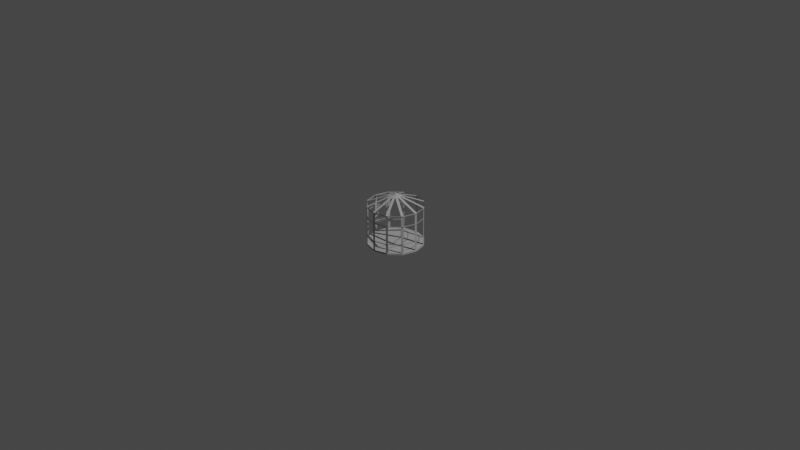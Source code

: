 # Source: Birdcage.blend  (saved by Blender 2.80.75; exported with 4.5.12 LTS)
import bpy
from mathutils import Matrix  # noqa: F401  (used for matrix-valued properties, if any)

bpy.ops.wm.read_factory_settings(use_empty=True)
scene = bpy.context.scene
scene.name = 'Scene'

# ---- collections
col_collection = bpy.data.collections.new('Collection'); scene.collection.children.link(col_collection)

# ---- materials (node trees are filled in below, after node groups)
mat_lambert1 = bpy.data.materials.new('lambert1')
mat_lambert1.use_transparent_shadow = False
mat_lambert1.diffuse_color = (0.5, 0.5, 0.5, 1.0)
mat_lambert1.roughness = 0.5528

# ---- material node trees
mat_lambert1.use_nodes = True; mat_lambert1.node_tree.nodes.clear()
_N = mat_lambert1.node_tree.nodes; _L = mat_lambert1.node_tree.links
n0 = _N.new('ShaderNodeOutputMaterial'); n0.name = 'Material Output'; n0.location = (300, 300)
n1 = _N.new('ShaderNodeBsdfPrincipled'); n1.name = 'Principled BSDF'; n1.location = (10, 300)
n1.distribution = 'GGX'
n1.subsurface_method = 'BURLEY'
n1.inputs[0].default_value = (0.5, 0.5, 0.5, 1.0)
n1.inputs[2].default_value = 0.5528
n1.inputs[3].default_value = 1.45
n1.inputs[27].default_value = (0.0, 0.0, 0.0, 1.0)
n1.inputs[28].default_value = 1.0
n2 = _N.new('ShaderNodeNormalMap'); n2.name = 'Normal Map'; n2.location = (-300, -300)
n2.label = 'Normal/Map'
n2.inputs[0].default_value = 0.35
_L.new(n1.outputs[0], n0.inputs[0])
_L.new(n2.outputs[0], n1.inputs[5])
n0.is_active_output = True

# ---- world
world_world = bpy.data.worlds.new('World'); scene.world = world_world
world_world.use_nodes = True; world_world.node_tree.nodes.clear()
_N = world_world.node_tree.nodes; _L = world_world.node_tree.links
n0 = _N.new('ShaderNodeOutputWorld'); n0.name = 'World Output'; n0.location = (300, 300)
n1 = _N.new('ShaderNodeBackground'); n1.name = 'Background'; n1.location = (10, 300)
n1.inputs[0].default_value = (0.05088, 0.05088, 0.05088, 1.0)
_L.new(n1.outputs[0], n0.inputs[0])
n0.is_active_output = True
world_world.color = (0.05088, 0.05088, 0.05088)
world_world.use_sun_shadow = False
world_world.sun_shadow_jitter_overblur = 0.0

# ---- cameras
cam_camera = bpy.data.cameras.new('Camera')
cam_camera.clip_end = 100.0
cam_camera.ortho_scale = 7.314

# ---- lights
light_light = bpy.data.lights.new('Light', 'POINT')
light_light.transmission_factor = 0.0
light_light.energy = 1000.0
light_light.shadow_soft_size = 0.1
light_light.shadow_maximum_resolution = 0.006
light_light.use_absolute_resolution = True

# ---- meshes
me_mesh = bpy.data.meshes.new('Mesh')
me_mesh.from_pydata([(0.01489, -0.3003, 0.02156), (0.01489, -0.3003, 0.4376), (-0.01038, -0.3003, 0.4376), (-0.01038, -0.3003, 0.02156), (0.01489, -0.02173, 0.5455), (-0.01038, -0.02173, 0.5455)], [], [(3, 0, 1, 2), (2, 1, 4, 5)])
me_mesh.polygons.foreach_set('use_smooth', [True] * 2)
_k = set([(1, 2)])
me_mesh.attributes.new('sharp_edge', 'BOOLEAN', 'EDGE').data.foreach_set('value', [ (min(e.vertices), max(e.vertices)) in _k for e in me_mesh.edges])
_uv = me_mesh.uv_layers.new(name='map1')
_uv.uv.foreach_set('vector', [0.125, 0.0, 0.375, 0.0, 0.375, 0.25, 0.125, 0.25, 0.0, 0.0, 1.0, 0.0, 1.0, 1.0, 0.0, 1.0])
me_mesh.materials.append(mat_lambert1)
me_mesh.use_remesh_preserve_volume = False
me_mesh.use_remesh_preserve_attributes = False
me_mesh.use_mirror_vertex_groups = False
me_mesh.update()
me_mesh.normals_split_custom_set([tuple(v) for v in zip(*[iter([0.0, -1.0, 0.0, 0.0, -1.0, 0.0, 0.0, -1.0, 0.0, 0.0, -1.0, 0.0, 0.0, -0.361, 0.9326, 0.0, -0.361, 0.9326, 0.0, -0.361, 0.9326, 0.0, -0.361, 0.9326])] * 3)])
me_mesh_001 = bpy.data.meshes.new('Mesh.001')
me_mesh_001.from_pydata([(-0.1339, -0.2672, 0.02156), (-0.1339, -0.2672, 0.4376), (-0.1557, -0.2546, 0.4376), (-0.1557, -0.2546, 0.02156), (0.005409, -0.02596, 0.5455), (-0.01647, -0.01333, 0.5455)], [], [(3, 0, 1, 2), (2, 1, 4, 5)])
me_mesh_001.polygons.foreach_set('use_smooth', [True] * 2)
_k = set([(1, 2)])
me_mesh_001.attributes.new('sharp_edge', 'BOOLEAN', 'EDGE').data.foreach_set('value', [ (min(e.vertices), max(e.vertices)) in _k for e in me_mesh_001.edges])
_uv = me_mesh_001.uv_layers.new(name='map1')
_uv.uv.foreach_set('vector', [0.125, 0.0, 0.375, 0.0, 0.375, 0.25, 0.125, 0.25, 0.0, 0.0, 1.0, 0.0, 1.0, 1.0, 0.0, 1.0])
me_mesh_001.materials.append(mat_lambert1)
me_mesh_001.use_remesh_preserve_volume = False
me_mesh_001.use_remesh_preserve_attributes = False
me_mesh_001.use_mirror_vertex_groups = False
me_mesh_001.update()
me_mesh_001.normals_split_custom_set([tuple(v) for v in zip(*[iter([-0.5, -0.866, -4.43e-08, -0.5, -0.866, -4.43e-08, -0.5, -0.866, -4.43e-08, -0.5, -0.866, -4.43e-08, -0.1805, -0.3126, 0.9326, -0.1805, -0.3126, 0.9326, -0.1805, -0.3126, 0.9326, -0.1805, -0.3126, 0.9326])] * 3)])
me_mesh_002 = bpy.data.meshes.new('Mesh.002')
me_mesh_002.from_pydata([(-0.2462, -0.1642, 0.02156), (-0.2462, -0.1642, 0.4376), (-0.2588, -0.1423, 0.4376), (-0.2588, -0.1423, 0.02156), (-0.004916, -0.02488, 0.5455), (-0.01755, -0.003002, 0.5455)], [], [(3, 0, 1, 2), (2, 1, 4, 5)])
me_mesh_002.polygons.foreach_set('use_smooth', [True] * 2)
_k = set([(1, 2)])
me_mesh_002.attributes.new('sharp_edge', 'BOOLEAN', 'EDGE').data.foreach_set('value', [ (min(e.vertices), max(e.vertices)) in _k for e in me_mesh_002.edges])
_uv = me_mesh_002.uv_layers.new(name='map1')
_uv.uv.foreach_set('vector', [0.125, 0.0, 0.375, 0.0, 0.375, 0.25, 0.125, 0.25, 0.0, 0.0, 1.0, 0.0, 1.0, 1.0, 0.0, 1.0])
me_mesh_002.materials.append(mat_lambert1)
me_mesh_002.use_remesh_preserve_volume = False
me_mesh_002.use_remesh_preserve_attributes = False
me_mesh_002.use_mirror_vertex_groups = False
me_mesh_002.update()
me_mesh_002.normals_split_custom_set([tuple(v) for v in zip(*[iter([-0.866, -0.5, -4.43e-08, -0.866, -0.5, -4.43e-08, -0.866, -0.5, -4.43e-08, -0.866, -0.5, -4.43e-08, -0.3126, -0.1805, 0.9326, -0.3126, -0.1805, 0.9326, -0.3126, -0.1805, 0.9326, -0.3126, -0.1805, 0.9326])] * 3)])
me_mesh_003 = bpy.data.meshes.new('Mesh.003')
me_mesh_003.from_pydata([(-0.2919, -0.01879, 0.02156), (-0.2919, -0.01879, 0.4376), (-0.2919, 0.006477, 0.4376), (-0.2919, 0.006477, 0.02156), (-0.01332, -0.01879, 0.5455), (-0.01332, 0.006477, 0.5455)], [], [(3, 0, 1, 2), (2, 1, 4, 5)])
me_mesh_003.polygons.foreach_set('use_smooth', [True] * 2)
_k = set([(1, 2)])
me_mesh_003.attributes.new('sharp_edge', 'BOOLEAN', 'EDGE').data.foreach_set('value', [ (min(e.vertices), max(e.vertices)) in _k for e in me_mesh_003.edges])
_uv = me_mesh_003.uv_layers.new(name='map1')
_uv.uv.foreach_set('vector', [0.125, 0.0, 0.375, 0.0, 0.375, 0.25, 0.125, 0.25, 0.0, 0.0, 1.0, 0.0, 1.0, 1.0, 0.0, 1.0])
me_mesh_003.materials.append(mat_lambert1)
me_mesh_003.use_remesh_preserve_volume = False
me_mesh_003.use_remesh_preserve_attributes = False
me_mesh_003.use_mirror_vertex_groups = False
me_mesh_003.update()
me_mesh_003.normals_split_custom_set([tuple(v) for v in zip(*[iter([-1.0, 0.0, 0.0, -1.0, 0.0, 0.0, -1.0, 0.0, 0.0, -1.0, 0.0, 0.0, -0.361, 0.0, 0.9326, -0.361, 0.0, 0.9326, -0.361, 0.0, 0.9326, -0.361, 0.0, 0.9326])] * 3)])
me_mesh_004 = bpy.data.meshes.new('Mesh.004')
me_mesh_004.from_pydata([(-0.2588, 0.13, 0.02156), (-0.2588, 0.13, 0.4376), (-0.2462, 0.1518, 0.4376), (-0.2462, 0.1518, 0.02156), (-0.01755, -0.009308, 0.5455), (-0.004916, 0.01257, 0.5455)], [], [(3, 0, 1, 2), (2, 1, 4, 5)])
me_mesh_004.polygons.foreach_set('use_smooth', [True] * 2)
_k = set([(1, 2)])
me_mesh_004.attributes.new('sharp_edge', 'BOOLEAN', 'EDGE').data.foreach_set('value', [ (min(e.vertices), max(e.vertices)) in _k for e in me_mesh_004.edges])
_uv = me_mesh_004.uv_layers.new(name='map1')
_uv.uv.foreach_set('vector', [0.125, 0.0, 0.375, 0.0, 0.375, 0.25, 0.125, 0.25, 0.0, 0.0, 1.0, 0.0, 1.0, 1.0, 0.0, 1.0])
me_mesh_004.materials.append(mat_lambert1)
me_mesh_004.use_remesh_preserve_volume = False
me_mesh_004.use_remesh_preserve_attributes = False
me_mesh_004.use_mirror_vertex_groups = False
me_mesh_004.update()
me_mesh_004.normals_split_custom_set([tuple(v) for v in zip(*[iter([-0.866, 0.5, 4.43e-08, -0.866, 0.5, 4.43e-08, -0.866, 0.5, 4.43e-08, -0.866, 0.5, 4.43e-08, -0.3126, 0.1805, 0.9326, -0.3126, 0.1805, 0.9326, -0.3126, 0.1805, 0.9326, -0.3126, 0.1805, 0.9326])] * 3)])
me_mesh_005 = bpy.data.meshes.new('Mesh.005')
me_mesh_005.from_pydata([(-0.1557, 0.2423, 0.02156), (-0.1557, 0.2423, 0.4376), (-0.1339, 0.2549, 0.4376), (-0.1339, 0.2549, 0.02156), (-0.01647, 0.001016, 0.5455), (0.005409, 0.01365, 0.5455)], [], [(3, 0, 1, 2), (2, 1, 4, 5)])
me_mesh_005.polygons.foreach_set('use_smooth', [True] * 2)
_k = set([(1, 2)])
me_mesh_005.attributes.new('sharp_edge', 'BOOLEAN', 'EDGE').data.foreach_set('value', [ (min(e.vertices), max(e.vertices)) in _k for e in me_mesh_005.edges])
_uv = me_mesh_005.uv_layers.new(name='map1')
_uv.uv.foreach_set('vector', [0.125, 0.0, 0.375, 0.0, 0.375, 0.25, 0.125, 0.25, 0.0, 0.0, 1.0, 0.0, 1.0, 1.0, 0.0, 1.0])
me_mesh_005.materials.append(mat_lambert1)
me_mesh_005.use_remesh_preserve_volume = False
me_mesh_005.use_remesh_preserve_attributes = False
me_mesh_005.use_mirror_vertex_groups = False
me_mesh_005.update()
me_mesh_005.normals_split_custom_set([tuple(v) for v in zip(*[iter([-0.5, 0.866, 1.329e-07, -0.5, 0.866, 1.329e-07, -0.5, 0.866, 1.329e-07, -0.5, 0.866, 1.329e-07, -0.1805, 0.3126, 0.9326, -0.1805, 0.3126, 0.9326, -0.1805, 0.3126, 0.9326, -0.1805, 0.3126, 0.9326])] * 3)])
me_mesh_006 = bpy.data.meshes.new('Mesh.006')
me_mesh_006.from_pydata([(-0.01038, 0.288, 0.02156), (-0.01038, 0.288, 0.4376), (0.01489, 0.288, 0.4376), (0.01489, 0.288, 0.02156), (-0.01038, 0.009419, 0.5455), (0.01489, 0.009419, 0.5455)], [], [(3, 0, 1, 2), (2, 1, 4, 5)])
me_mesh_006.polygons.foreach_set('use_smooth', [True] * 2)
_k = set([(1, 2)])
me_mesh_006.attributes.new('sharp_edge', 'BOOLEAN', 'EDGE').data.foreach_set('value', [ (min(e.vertices), max(e.vertices)) in _k for e in me_mesh_006.edges])
_uv = me_mesh_006.uv_layers.new(name='map1')
_uv.uv.foreach_set('vector', [0.125, 0.0, 0.375, 0.0, 0.375, 0.25, 0.125, 0.25, 0.0, 0.0, 1.0, 0.0, 1.0, 1.0, 0.0, 1.0])
me_mesh_006.materials.append(mat_lambert1)
me_mesh_006.use_remesh_preserve_volume = False
me_mesh_006.use_remesh_preserve_attributes = False
me_mesh_006.use_mirror_vertex_groups = False
me_mesh_006.update()
me_mesh_006.normals_split_custom_set([tuple(v) for v in zip(*[iter([0.0, 1.0, 4.43e-08, 0.0, 1.0, 4.43e-08, 0.0, 1.0, 4.43e-08, 0.0, 1.0, 4.43e-08, 0.0, 0.361, 0.9326, 0.0, 0.361, 0.9326, 0.0, 0.361, 0.9326, 0.0, 0.361, 0.9326])] * 3)])
me_mesh_007 = bpy.data.meshes.new('Mesh.007')
me_mesh_007.from_pydata([(0.1384, 0.2549, 0.02156), (0.1384, 0.2549, 0.4376), (0.1603, 0.2423, 0.4376), (0.1603, 0.2423, 0.02156), (-0.0008967, 0.01365, 0.5455), (0.02098, 0.001017, 0.5455)], [], [(3, 0, 1, 2), (2, 1, 4, 5)])
me_mesh_007.polygons.foreach_set('use_smooth', [True] * 2)
_k = set([(1, 2)])
me_mesh_007.attributes.new('sharp_edge', 'BOOLEAN', 'EDGE').data.foreach_set('value', [ (min(e.vertices), max(e.vertices)) in _k for e in me_mesh_007.edges])
_uv = me_mesh_007.uv_layers.new(name='map1')
_uv.uv.foreach_set('vector', [0.125, 0.0, 0.375, 0.0, 0.375, 0.25, 0.125, 0.25, 0.0, 0.0, 1.0, 0.0, 1.0, 1.0, 0.0, 1.0])
me_mesh_007.materials.append(mat_lambert1)
me_mesh_007.use_remesh_preserve_volume = False
me_mesh_007.use_remesh_preserve_attributes = False
me_mesh_007.use_mirror_vertex_groups = False
me_mesh_007.update()
me_mesh_007.normals_split_custom_set([tuple(v) for v in zip(*[iter([0.5, 0.866, 4.43e-08, 0.5, 0.866, 4.43e-08, 0.5, 0.866, 4.43e-08, 0.5, 0.866, 4.43e-08, 0.1805, 0.3126, 0.9326, 0.1805, 0.3126, 0.9326, 0.1805, 0.3126, 0.9326, 0.1805, 0.3126, 0.9326])] * 3)])
me_mesh_008 = bpy.data.meshes.new('Mesh.008')
me_mesh_008.from_pydata([(0.2507, 0.1518, 0.02156), (0.2507, 0.1518, 0.4376), (0.2633, 0.13, 0.4376), (0.2633, 0.13, 0.02156), (0.009428, 0.01257, 0.5455), (0.02206, -0.009308, 0.5455)], [], [(3, 0, 1, 2), (2, 1, 4, 5)])
me_mesh_008.polygons.foreach_set('use_smooth', [True] * 2)
_k = set([(1, 2)])
me_mesh_008.attributes.new('sharp_edge', 'BOOLEAN', 'EDGE').data.foreach_set('value', [ (min(e.vertices), max(e.vertices)) in _k for e in me_mesh_008.edges])
_uv = me_mesh_008.uv_layers.new(name='map1')
_uv.uv.foreach_set('vector', [0.125, 0.0, 0.375, 0.0, 0.375, 0.25, 0.125, 0.25, 0.0, 0.0, 1.0, 0.0, 1.0, 1.0, 0.0, 1.0])
me_mesh_008.materials.append(mat_lambert1)
me_mesh_008.use_remesh_preserve_volume = False
me_mesh_008.use_remesh_preserve_attributes = False
me_mesh_008.use_mirror_vertex_groups = False
me_mesh_008.update()
me_mesh_008.normals_split_custom_set([tuple(v) for v in zip(*[iter([0.866, 0.5, -3.322e-08, 0.866, 0.5, -3.322e-08, 0.866, 0.5, -3.322e-08, 0.866, 0.5, -3.322e-08, 0.3126, 0.1805, 0.9326, 0.3126, 0.1805, 0.9326, 0.3126, 0.1805, 0.9326, 0.3126, 0.1805, 0.9326])] * 3)])
me_mesh_009 = bpy.data.meshes.new('Mesh.009')
me_mesh_009.from_pydata([(0.2964, 0.006477, 0.02156), (0.2964, 0.006477, 0.4376), (0.2964, -0.01879, 0.4376), (0.2964, -0.01879, 0.02156), (0.01783, 0.006477, 0.5455), (0.01783, -0.01879, 0.5455)], [], [(3, 0, 1, 2), (2, 1, 4, 5)])
me_mesh_009.polygons.foreach_set('use_smooth', [True] * 2)
_k = set([(1, 2)])
me_mesh_009.attributes.new('sharp_edge', 'BOOLEAN', 'EDGE').data.foreach_set('value', [ (min(e.vertices), max(e.vertices)) in _k for e in me_mesh_009.edges])
_uv = me_mesh_009.uv_layers.new(name='map1')
_uv.uv.foreach_set('vector', [0.125, 0.0, 0.375, 0.0, 0.375, 0.25, 0.125, 0.25, 0.0, 0.0, 1.0, 0.0, 1.0, 1.0, 0.0, 1.0])
me_mesh_009.materials.append(mat_lambert1)
me_mesh_009.use_remesh_preserve_volume = False
me_mesh_009.use_remesh_preserve_attributes = False
me_mesh_009.use_mirror_vertex_groups = False
me_mesh_009.update()
me_mesh_009.normals_split_custom_set([tuple(v) for v in zip(*[iter([1.0, 0.0, 7.163e-08, 1.0, 0.0, 7.163e-08, 1.0, 0.0, 7.163e-08, 1.0, 0.0, 7.163e-08, 0.361, 0.0, 0.9326, 0.361, 0.0, 0.9326, 0.361, 0.0, 0.9326, 0.361, 0.0, 0.9326])] * 3)])
me_mesh_010 = bpy.data.meshes.new('Mesh.010')
me_mesh_010.from_pydata([(0.2633, -0.1423, 0.02156), (0.2633, -0.1423, 0.4376), (0.2507, -0.1642, 0.4376), (0.2507, -0.1642, 0.02156), (0.02206, -0.003002, 0.5455), (0.009428, -0.02488, 0.5455)], [], [(3, 0, 1, 2), (2, 1, 4, 5)])
me_mesh_010.polygons.foreach_set('use_smooth', [True] * 2)
_k = set([(1, 2)])
me_mesh_010.attributes.new('sharp_edge', 'BOOLEAN', 'EDGE').data.foreach_set('value', [ (min(e.vertices), max(e.vertices)) in _k for e in me_mesh_010.edges])
_uv = me_mesh_010.uv_layers.new(name='map1')
_uv.uv.foreach_set('vector', [0.125, 0.0, 0.375, 0.0, 0.375, 0.25, 0.125, 0.25, 0.0, 0.0, 1.0, 0.0, 1.0, 1.0, 0.0, 1.0])
me_mesh_010.materials.append(mat_lambert1)
me_mesh_010.use_remesh_preserve_volume = False
me_mesh_010.use_remesh_preserve_attributes = False
me_mesh_010.use_mirror_vertex_groups = False
me_mesh_010.update()
me_mesh_010.normals_split_custom_set([tuple(v) for v in zip(*[iter([0.866, -0.5, -3.322e-08, 0.866, -0.5, -3.322e-08, 0.866, -0.5, -3.322e-08, 0.866, -0.5, -3.322e-08, 0.3126, -0.1805, 0.9326, 0.3126, -0.1805, 0.9326, 0.3126, -0.1805, 0.9326, 0.3126, -0.1805, 0.9326])] * 3)])
me_mesh_011 = bpy.data.meshes.new('Mesh.011')
me_mesh_011.from_pydata([(0.1603, -0.2546, 0.02156), (0.1603, -0.2546, 0.4376), (0.1384, -0.2672, 0.4376), (0.1384, -0.2672, 0.02156), (0.02098, -0.01333, 0.5455), (-0.0008968, -0.02596, 0.5455)], [], [(3, 0, 1, 2), (2, 1, 4, 5)])
me_mesh_011.polygons.foreach_set('use_smooth', [True] * 2)
_k = set([(1, 2)])
me_mesh_011.attributes.new('sharp_edge', 'BOOLEAN', 'EDGE').data.foreach_set('value', [ (min(e.vertices), max(e.vertices)) in _k for e in me_mesh_011.edges])
_uv = me_mesh_011.uv_layers.new(name='map1')
_uv.uv.foreach_set('vector', [0.125, 0.0, 0.375, 0.0, 0.375, 0.25, 0.125, 0.25, 0.0, 0.0, 1.0, 0.0, 1.0, 1.0, 0.0, 1.0])
me_mesh_011.materials.append(mat_lambert1)
me_mesh_011.use_remesh_preserve_volume = False
me_mesh_011.use_remesh_preserve_attributes = False
me_mesh_011.use_mirror_vertex_groups = False
me_mesh_011.update()
me_mesh_011.normals_split_custom_set([tuple(v) for v in zip(*[iter([0.5, -0.866, -4.43e-08, 0.5, -0.866, -4.43e-08, 0.5, -0.866, -4.43e-08, 0.5, -0.866, -4.43e-08, 0.1805, -0.3126, 0.9326, 0.1805, -0.3126, 0.9326, 0.1805, -0.3126, 0.9326, 0.1805, -0.3126, 0.9326])] * 3)])
me_mesh_012 = bpy.data.meshes.new('Mesh.012')
me_mesh_012.from_pydata([(-0.1486, 0.2528, 0.00842), (-0.2583, 0.1431, 0.00842), (-0.2985, -0.006737, 0.00842), (-0.2583, -0.1566, 0.00842), (-0.1486, -0.2663, 0.00842), (0.001254, -0.3065, 0.00842), (0.1511, -0.2663, 0.00842), (0.2608, -0.1566, 0.00842), (0.301, -0.006737, 0.00842), (0.2608, 0.1431, 0.00842), (0.1511, 0.2528, 0.00842), (0.001254, 0.293, 0.00842), (-0.1486, 0.2528, 0.02714), (-0.2583, 0.1431, 0.02714), (-0.2985, -0.006737, 0.02714), (-0.2583, -0.1566, 0.02714), (-0.1486, -0.2663, 0.02714), (0.001254, -0.3065, 0.02714), (0.1511, -0.2663, 0.02714), (0.2608, -0.1566, 0.02714), (0.301, -0.006737, 0.02714), (0.2608, 0.1431, 0.02714), (0.1511, 0.2528, 0.02714), (0.001254, 0.293, 0.02714), (0.001254, -0.006737, 0.00842), (0.001254, -0.006737, 0.02714)], [], [(0, 1, 13, 12), (1, 2, 14, 13), (2, 3, 15, 14), (3, 4, 16, 15), (4, 5, 17, 16), (5, 6, 18, 17), (6, 7, 19, 18), (7, 8, 20, 19), (8, 9, 21, 20), (9, 10, 22, 21), (10, 11, 23, 22), (11, 0, 12, 23), (1, 0, 24), (2, 1, 24), (3, 2, 24), (4, 3, 24), (5, 4, 24), (6, 5, 24), (7, 6, 24), (8, 7, 24), (9, 8, 24), (10, 9, 24), (11, 10, 24), (0, 11, 24), (12, 13, 25), (13, 14, 25), (14, 15, 25), (15, 16, 25), (16, 17, 25), (17, 18, 25), (18, 19, 25), (19, 20, 25), (20, 21, 25), (21, 22, 25), (22, 23, 25), (23, 12, 25)])
me_mesh_012.polygons.foreach_set('use_smooth', [True] * 36)
_k = set([(0, 1), (0, 11), (0, 12), (1, 2), (1, 13), (2, 3), (2, 14), (3, 4), (3, 15), (4, 5), (4, 16), (5, 6), (5, 17), (6, 7), (6, 18), (7, 8), (7, 19), (8, 9), (8, 20), (9, 10), (9, 21), (10, 11), (10, 22), (11, 23), (12, 13), (12, 23), (13, 14), (14, 15), (15, 16), (16, 17), (17, 18), (18, 19), (19, 20), (20, 21), (21, 22), (22, 23)])
me_mesh_012.attributes.new('sharp_edge', 'BOOLEAN', 'EDGE').data.foreach_set('value', [ (min(e.vertices), max(e.vertices)) in _k for e in me_mesh_012.edges])
_uv = me_mesh_012.uv_layers.new(name='map1')
_uv.uv.foreach_set('vector', [0.375, 0.3125, 0.3958, 0.3125, 0.3958, 0.6884, 0.375, 0.6884, 0.3958, 0.3125, 0.4167, 0.3125, 0.4167, 0.6884, 0.3958, 0.6884, 0.4167, 0.3125, 0.4375, 0.3125, 0.4375, 0.6884, 0.4167, 0.6884, 0.4375, 0.3125, 0.4583, 0.3125, 0.4583, 0.6884, 0.4375, 0.6884, 0.4583, 0.3125, 0.4792, 0.3125, 0.4792, 0.6884, 0.4583, 0.6884, 0.4792, 0.3125, 0.5, 0.3125, 0.5, 0.6884, 0.4792, 0.6884, 0.5, 0.3125, 0.5208, 0.3125, 0.5208, 0.6884, 0.5, 0.6884, 0.5208, 0.3125, 0.5417, 0.3125, 0.5417, 0.6884, 0.5208, 0.6884, 0.5417, 0.3125, 0.5625, 0.3125, 0.5625, 0.6884, 0.5417, 0.6884, 0.5625, 0.3125, 0.5833, 0.3125, 0.5833, 0.6884, 0.5625, 0.6884, 0.5833, 0.3125, 0.6042, 0.3125, 0.6042, 0.6884, 0.5833, 0.6884, 0.6042, 0.3125, 0.625, 0.3125, 0.625, 0.6884, 0.6042, 0.6884, 0.5781, 0.02093, 0.6353, 0.07812, 0.5, 0.15, 0.5, 0.0, 0.5781, 0.02093, 0.5, 0.15, 0.4219, 0.02093, 0.5, 0.0, 0.5, 0.15, 0.3647, 0.07812, 0.4219, 0.02093, 0.5, 0.15, 0.3438, 0.1562, 0.3647, 0.07812, 0.5, 0.15, 0.3647, 0.2344, 0.3438, 0.1562, 0.5, 0.15, 0.4219, 0.2916, 0.3647, 0.2344, 0.5, 0.15, 0.5, 0.3125, 0.4219, 0.2916, 0.5, 0.15, 0.5781, 0.2916, 0.5, 0.3125, 0.5, 0.15, 0.6353, 0.2344, 0.5781, 0.2916, 0.5, 0.15, 0.6562, 0.1562, 0.6353, 0.2344, 0.5, 0.15, 0.6353, 0.07812, 0.6562, 0.1562, 0.5, 0.15, 0.6353, 0.9219, 0.5781, 0.9791, 0.5, 0.8375, 0.5781, 0.9791, 0.5, 1.0, 0.5, 0.8375, 0.5, 1.0, 0.4219, 0.9791, 0.5, 0.8375, 0.4219, 0.9791, 0.3647, 0.9219, 0.5, 0.8375, 0.3647, 0.9219, 0.3438, 0.8438, 0.5, 0.8375, 0.3438, 0.8438, 0.3647, 0.7656, 0.5, 0.8375, 0.3647, 0.7656, 0.4219, 0.7084, 0.5, 0.8375, 0.4219, 0.7084, 0.5, 0.6875, 0.5, 0.8375, 0.5, 0.6875, 0.5781, 0.7084, 0.5, 0.8375, 0.5781, 0.7084, 0.6353, 0.7656, 0.5, 0.8375, 0.6353, 0.7656, 0.6562, 0.8438, 0.5, 0.8375, 0.6562, 0.8438, 0.6353, 0.9219, 0.5, 0.8375])
me_mesh_012.materials.append(mat_lambert1)
me_mesh_012.use_remesh_preserve_volume = False
me_mesh_012.use_remesh_preserve_attributes = False
me_mesh_012.use_mirror_vertex_groups = False
me_mesh_012.update()
me_mesh_012.normals_split_custom_set([tuple(v) for v in zip(*[iter([-0.7071, 0.7071, 0.0, -0.7071, 0.7071, 0.0, -0.7071, 0.7071, 0.0, -0.7071, 0.7071, 0.0, -0.9659, 0.2588, 0.0, -0.9659, 0.2588, 0.0, -0.9659, 0.2588, 0.0, -0.9659, 0.2588, 0.0, -0.9659, -0.2588, 0.0, -0.9659, -0.2588, 0.0, -0.9659, -0.2588, 0.0, -0.9659, -0.2588, 0.0, -0.7071, -0.7071, 0.0, -0.7071, -0.7071, 0.0, -0.7071, -0.7071, 0.0, -0.7071, -0.7071, 0.0, -0.2588, -0.9659, 0.0, -0.2588, -0.9659, 0.0, -0.2588, -0.9659, 0.0, -0.2588, -0.9659, 0.0, 0.2588, -0.9659, 0.0, 0.2588, -0.9659, 0.0, 0.2588, -0.9659, 0.0, 0.2588, -0.9659, 0.0, 0.7071, -0.7071, 0.0, 0.7071, -0.7071, 0.0, 0.7071, -0.7071, 0.0, 0.7071, -0.7071, 0.0, 0.9659, -0.2588, 0.0, 0.9659, -0.2588, 0.0, 0.9659, -0.2588, 0.0, 0.9659, -0.2588, 0.0, 0.9659, 0.2588, 0.0, 0.9659, 0.2588, 0.0, 0.9659, 0.2588, 0.0, 0.9659, 0.2588, 0.0, 0.7071, 0.7071, 0.0, 0.7071, 0.7071, 0.0, 0.7071, 0.7071, 0.0, 0.7071, 0.7071, 0.0, 0.2588, 0.9659, 0.0, 0.2588, 0.9659, 0.0, 0.2588, 0.9659, 0.0, 0.2588, 0.9659, 0.0, -0.2588, 0.9659, 0.0, -0.2588, 0.9659, 0.0, -0.2588, 0.9659, 0.0, -0.2588, 0.9659, 0.0, -1.633e-07, -5.177e-11, -1.0, -1.659e-07, 5.176e-11, -1.0, -1.624e-07, -3.693e-15, -1.0, -1.605e-07, 0.0, -1.0, -1.633e-07, -5.177e-11, -1.0, -1.624e-07, -3.693e-15, -1.0, -1.631e-07, 5.176e-11, -1.0, -1.605e-07, 0.0, -1.0, -1.624e-07, -3.693e-15, -1.0, -1.659e-07, -5.178e-11, -1.0, -1.631e-07, 5.176e-11, -1.0, -1.624e-07, -3.693e-15, -1.0, -1.659e-07, -4.943e-15, -1.0, -1.659e-07, -5.178e-11, -1.0, -1.624e-07, -3.693e-15, -1.0, -1.607e-07, 5.176e-11, -1.0, -1.659e-07, -4.943e-15, -1.0, -1.624e-07, -3.693e-15, -1.0, -1.581e-07, -5.177e-11, -1.0, -1.607e-07, 5.176e-11, -1.0, -1.624e-07, -3.693e-15, -1.0, -1.608e-07, 9.881e-15, -1.0, -1.581e-07, -5.177e-11, -1.0, -1.624e-07, -3.693e-15, -1.0, -1.582e-07, 5.176e-11, -1.0, -1.608e-07, 9.881e-15, -1.0, -1.624e-07, -3.693e-15, -1.0, -1.607e-07, -5.178e-11, -1.0, -1.582e-07, 5.176e-11, -1.0, -1.624e-07, -3.693e-15, -1.0, -1.659e-07, -4.943e-15, -1.0, -1.607e-07, -5.178e-11, -1.0, -1.624e-07, -3.693e-15, -1.0, -1.659e-07, 5.176e-11, -1.0, -1.659e-07, -4.943e-15, -1.0, -1.624e-07, -3.693e-15, -1.0, 1.659e-07, 1.502e-09, 1.0, 1.58e-07, -1.502e-09, 1.0, 1.659e-07, 6.637e-15, 1.0, 1.58e-07, -1.502e-09, 1.0, 1.683e-07, 9.839e-15, 1.0, 1.659e-07, 6.637e-15, 1.0, 1.683e-07, 9.839e-15, 1.0, 1.555e-07, 1.502e-09, 1.0, 1.659e-07, 6.637e-15, 1.0, 1.555e-07, 1.502e-09, 1.0, 1.762e-07, -1.502e-09, 1.0, 1.659e-07, 6.637e-15, 1.0, 1.762e-07, -1.502e-09, 1.0, 1.866e-07, 4.943e-15, 1.0, 1.659e-07, 6.637e-15, 1.0, 1.866e-07, 4.943e-15, 1.0, 1.555e-07, 1.502e-09, 1.0, 1.659e-07, 6.637e-15, 1.0, 1.555e-07, 1.502e-09, 1.0, 1.634e-07, -1.502e-09, 1.0, 1.659e-07, 6.637e-15, 1.0, 1.634e-07, -1.502e-09, 1.0, 1.737e-07, -3.393e-16, 1.0, 1.659e-07, 6.637e-15, 1.0, 1.737e-07, -3.393e-16, 1.0, 1.555e-07, 1.502e-09, 1.0, 1.659e-07, 6.637e-15, 1.0, 1.555e-07, 1.502e-09, 1.0, 1.555e-07, -1.502e-09, 1.0, 1.659e-07, 6.637e-15, 1.0, 1.555e-07, -1.502e-09, 1.0, 1.762e-07, 4.943e-15, 1.0, 1.659e-07, 6.637e-15, 1.0, 1.762e-07, 4.943e-15, 1.0, 1.659e-07, 1.502e-09, 1.0, 1.659e-07, 6.637e-15, 1.0])] * 3)])
me_mesh_013 = bpy.data.meshes.new('Mesh.013')
me_mesh_013.from_pydata([(-0.01488, 0.0116, 0.5444), (0.002694, 0.0116, 0.5268), (0.02027, 0.0116, 0.5444), (0.002694, 0.0116, 0.5619), (-0.02216, -0.005975, 0.5444), (0.002694, -0.005975, 0.5195), (0.02755, -0.005975, 0.5444), (0.002694, -0.005975, 0.5692), (-0.01488, -0.02355, 0.5444), (0.002694, -0.02355, 0.5268), (0.02027, -0.02355, 0.5444), (0.002694, -0.02355, 0.5619), (0.002694, 0.01888, 0.5444), (0.002694, -0.03083, 0.5444)], [], [(0, 1, 5, 4), (1, 2, 6, 5), (2, 3, 7, 6), (3, 0, 4, 7), (4, 5, 9, 8), (5, 6, 10, 9), (6, 7, 11, 10), (7, 4, 8, 11), (1, 0, 12), (2, 1, 12), (3, 2, 12), (0, 3, 12), (8, 9, 13), (9, 10, 13), (10, 11, 13), (11, 8, 13)])
me_mesh_013.polygons.foreach_set('use_smooth', [True] * 16)
_k = set([(0, 1), (0, 3), (0, 4), (0, 12), (1, 2), (1, 5), (1, 12), (2, 3), (2, 6), (2, 12), (3, 7), (3, 12), (4, 5), (4, 7), (4, 8), (5, 6), (5, 9), (6, 7), (6, 10), (7, 11), (8, 9), (8, 11), (8, 13), (9, 10), (9, 13), (10, 11), (10, 13), (11, 13)])
me_mesh_013.attributes.new('sharp_edge', 'BOOLEAN', 'EDGE').data.foreach_set('value', [ (min(e.vertices), max(e.vertices)) in _k for e in me_mesh_013.edges])
_uv = me_mesh_013.uv_layers.new(name='map1')
_uv.uv.foreach_set('vector', [0.0, 0.25, 0.25, 0.25, 0.25, 0.5, 0.0, 0.5, 0.25, 0.25, 0.5, 0.25, 0.5, 0.5, 0.25, 0.5, 0.5, 0.25, 0.75, 0.25, 0.75, 0.5, 0.5, 0.5, 0.75, 0.25, 1.0, 0.25, 1.0, 0.5, 0.75, 0.5, 0.0, 0.5, 0.25, 0.5, 0.25, 0.75, 0.0, 0.75, 0.25, 0.5, 0.5, 0.5, 0.5, 0.75, 0.25, 0.75, 0.5, 0.5, 0.75, 0.5, 0.75, 0.75, 0.5, 0.75, 0.75, 0.5, 1.0, 0.5, 1.0, 0.75, 0.75, 0.75, 0.25, 0.25, 0.0, 0.25, 0.125, 0.0, 0.5, 0.25, 0.25, 0.25, 0.375, 0.0, 0.75, 0.25, 0.5, 0.25, 0.625, 0.0, 1.0, 0.25, 0.75, 0.25, 0.875, 0.0, 0.0, 0.75, 0.25, 0.75, 0.125, 1.0, 0.25, 0.75, 0.5, 0.75, 0.375, 1.0, 0.5, 0.75, 0.75, 0.75, 0.625, 1.0, 0.75, 0.75, 1.0, 0.75, 0.875, 1.0])
me_mesh_013.materials.append(mat_lambert1)
me_mesh_013.use_remesh_preserve_volume = False
me_mesh_013.use_remesh_preserve_attributes = False
me_mesh_013.use_mirror_vertex_groups = False
me_mesh_013.update()
me_mesh_013.normals_split_custom_set([tuple(v) for v in zip(*[iter([-0.6786, 0.2811, -0.6786, -0.6786, 0.2811, -0.6786, -0.6786, 0.2811, -0.6786, -0.6786, 0.2811, -0.6786, 0.6786, 0.2811, -0.6786, 0.6786, 0.2811, -0.6786, 0.6786, 0.2811, -0.6786, 0.6786, 0.2811, -0.6786, 0.6786, 0.2811, 0.6786, 0.6786, 0.2811, 0.6786, 0.6786, 0.2811, 0.6786, 0.6786, 0.2811, 0.6786, -0.6786, 0.2811, 0.6786, -0.6786, 0.2811, 0.6786, -0.6786, 0.2811, 0.6786, -0.6786, 0.2811, 0.6786, -0.6786, -0.2811, -0.6786, -0.6786, -0.2811, -0.6786, -0.6786, -0.2811, -0.6786, -0.6786, -0.2811, -0.6786, 0.6786, -0.2811, -0.6786, 0.6786, -0.2811, -0.6786, 0.6786, -0.2811, -0.6786, 0.6786, -0.2811, -0.6786, 0.6786, -0.2811, 0.6786, 0.6786, -0.2811, 0.6786, 0.6786, -0.2811, 0.6786, 0.6786, -0.2811, 0.6786, -0.6786, -0.2811, 0.6786, -0.6786, -0.2811, 0.6786, -0.6786, -0.2811, 0.6786, -0.6786, -0.2811, 0.6786, -0.3574, 0.8629, -0.3574, -0.3574, 0.8629, -0.3574, -0.3574, 0.8629, -0.3574, 0.3574, 0.8629, -0.3574, 0.3574, 0.8629, -0.3574, 0.3574, 0.8629, -0.3574, 0.3574, 0.8629, 0.3574, 0.3574, 0.8629, 0.3574, 0.3574, 0.8629, 0.3574, -0.3574, 0.8629, 0.3574, -0.3574, 0.8629, 0.3574, -0.3574, 0.8629, 0.3574, -0.3574, -0.8629, -0.3574, -0.3574, -0.8629, -0.3574, -0.3574, -0.8629, -0.3574, 0.3574, -0.8629, -0.3574, 0.3574, -0.8629, -0.3574, 0.3574, -0.8629, -0.3574, 0.3574, -0.8629, 0.3574, 0.3574, -0.8629, 0.3574, 0.3574, -0.8629, 0.3574, -0.3574, -0.8629, 0.3574, -0.3574, -0.8629, 0.3574, -0.3574, -0.8629, 0.3574])] * 3)])
me_mesh_014 = bpy.data.meshes.new('Mesh.014')
me_mesh_014.from_pydata([(0.001477, 0.002624, 0.07655), (0.1294, -0.03518, 0.07655), (0.1294, -0.03518, 0.08428), (0.001477, 0.002624, 0.08428)], [], [(3, 0, 1, 2)])
me_mesh_014.polygons.foreach_set('use_smooth', [True] * 1)
_uv = me_mesh_014.uv_layers.new(name='map1')
_uv.uv.foreach_set('vector', [0.125, 0.0, 0.375, 0.0, 0.375, 0.25, 0.125, 0.25])
me_mesh_014.materials.append(mat_lambert1)
me_mesh_014.use_remesh_preserve_volume = False
me_mesh_014.use_remesh_preserve_attributes = False
me_mesh_014.use_mirror_vertex_groups = False
me_mesh_014.update()
me_mesh_014.normals_split_custom_set([tuple(v) for v in zip(*[iter([-0.2834, -0.959, -2.826e-07, -0.2834, -0.959, -2.826e-07, -0.2834, -0.959, -2.826e-07, -0.2834, -0.959, -2.826e-07])] * 3)])
me_mesh_015 = bpy.data.meshes.new('Mesh.015')
me_mesh_015.from_pydata([(0.001524, 0.000289, -0.07987), (0.1258, -0.03424, -0.07987), (0.1258, -0.03424, -0.07214), (0.001524, 0.000289, -0.07214)], [], [(3, 0, 1, 2)])
me_mesh_015.polygons.foreach_set('use_smooth', [True] * 1)
_uv = me_mesh_015.uv_layers.new(name='map1')
_uv.uv.foreach_set('vector', [0.125, 0.0, 0.375, 0.0, 0.375, 0.25, 0.125, 0.25])
me_mesh_015.materials.append(mat_lambert1)
me_mesh_015.use_remesh_preserve_volume = False
me_mesh_015.use_remesh_preserve_attributes = False
me_mesh_015.use_mirror_vertex_groups = False
me_mesh_015.update()
me_mesh_015.normals_split_custom_set([tuple(v) for v in zip(*[iter([-0.2677, -0.9635, 0.0, -0.2677, -0.9635, 0.0, -0.2677, -0.9635, 0.0, -0.2677, -0.9635, 0.0])] * 3)])
me_mesh_016 = bpy.data.meshes.new('Mesh.016')
me_mesh_016.from_pydata([(0.1155, -0.03252, -0.1011), (0.1155, -0.03252, 0.1021), (0.1079, -0.03028, 0.1021), (0.1079, -0.03028, -0.1011)], [], [(3, 0, 1, 2)])
me_mesh_016.polygons.foreach_set('use_smooth', [True] * 1)
_uv = me_mesh_016.uv_layers.new(name='map1')
_uv.uv.foreach_set('vector', [0.125, 0.0, 0.375, 0.0, 0.375, 0.25, 0.125, 0.25])
me_mesh_016.materials.append(mat_lambert1)
me_mesh_016.use_remesh_preserve_volume = False
me_mesh_016.use_remesh_preserve_attributes = False
me_mesh_016.use_mirror_vertex_groups = False
me_mesh_016.update()
me_mesh_016.normals_split_custom_set([tuple(v) for v in zip(*[iter([-0.2834, -0.959, 2.176e-07, -0.2834, -0.959, 2.176e-07, -0.2834, -0.959, 2.176e-07, -0.2834, -0.959, 2.176e-07])] * 3)])
me_mesh_017 = bpy.data.meshes.new('Mesh.017')
me_mesh_017.from_pydata([(0.01988, -0.004393, -0.09838), (0.01988, -0.004393, 0.09983), (0.0123, -0.002154, 0.09983), (0.0123, -0.002154, -0.09838)], [], [(3, 0, 1, 2)])
me_mesh_017.polygons.foreach_set('use_smooth', [True] * 1)
_uv = me_mesh_017.uv_layers.new(name='map1')
_uv.uv.foreach_set('vector', [0.125, 0.0, 0.375, 0.0, 0.375, 0.25, 0.125, 0.25])
me_mesh_017.materials.append(mat_lambert1)
me_mesh_017.use_remesh_preserve_volume = False
me_mesh_017.use_remesh_preserve_attributes = False
me_mesh_017.use_mirror_vertex_groups = False
me_mesh_017.update()
me_mesh_017.normals_split_custom_set([tuple(v) for v in zip(*[iter([-0.2834, -0.959, 2.288e-07, -0.2834, -0.959, 2.288e-07, -0.2834, -0.959, 2.288e-07, -0.2834, -0.959, 2.288e-07])] * 3)])
me_mesh_018 = bpy.data.meshes.new('Mesh.018')
me_mesh_018.from_pydata([(0.1208, -0.034, -0.001683), (0.1114, -0.03152, 0.008105), (0.1018, -0.02967, -0.001645), (0.1112, -0.03215, -0.01143)], [], [(3, 0, 1, 2)])
me_mesh_018.polygons.foreach_set('use_smooth', [True] * 1)
_uv = me_mesh_018.uv_layers.new(name='map1')
_uv.uv.foreach_set('vector', [0.125, 0.0, 0.375, 0.0, 0.375, 0.25, 0.125, 0.25])
me_mesh_018.materials.append(mat_lambert1)
me_mesh_018.use_remesh_preserve_volume = False
me_mesh_018.use_remesh_preserve_attributes = False
me_mesh_018.use_mirror_vertex_groups = False
me_mesh_018.update()
me_mesh_018.normals_split_custom_set([tuple(v) for v in zip(*[iter([-0.2214, -0.9746, 0.0336, -0.2214, -0.9746, 0.0336, -0.2214, -0.9746, 0.0336, -0.2214, -0.9746, 0.0336])] * 3)])
me_mesh_019 = bpy.data.meshes.new('Mesh.019')
me_mesh_019.from_pydata([(-0.1486, 0.2528, 0.1195), (-0.2583, 0.1431, 0.1195), (-0.2985, -0.006737, 0.1195), (-0.2583, -0.1566, 0.1195), (-0.1486, -0.2663, 0.1195), (0.001254, -0.3065, 0.1195), (0.1511, -0.2663, 0.1195), (0.2608, -0.1566, 0.1195), (0.301, -0.006737, 0.1195), (0.2608, 0.1431, 0.1195), (0.1511, 0.2528, 0.1195), (0.001254, 0.293, 0.1195), (-0.1486, 0.2528, 0.1288), (-0.2583, 0.1431, 0.1288), (-0.2985, -0.006737, 0.1288), (-0.2583, -0.1566, 0.1288), (-0.1486, -0.2663, 0.1288), (0.001254, -0.3065, 0.1288), (0.1511, -0.2663, 0.1288), (0.2608, -0.1566, 0.1288), (0.301, -0.006737, 0.1288), (0.2608, 0.1431, 0.1288), (0.1511, 0.2528, 0.1288), (0.001254, 0.293, 0.1288)], [], [(0, 1, 13, 12), (1, 2, 14, 13), (2, 3, 15, 14), (3, 4, 16, 15), (4, 5, 17, 16), (5, 6, 18, 17), (6, 7, 19, 18), (7, 8, 20, 19), (8, 9, 21, 20), (9, 10, 22, 21), (10, 11, 23, 22), (11, 0, 12, 23)])
me_mesh_019.polygons.foreach_set('use_smooth', [True] * 12)
_k = set([(0, 12), (1, 13), (2, 14), (3, 15), (4, 16), (5, 17), (6, 18), (7, 19), (8, 20), (9, 21), (10, 22), (11, 23)])
me_mesh_019.attributes.new('sharp_edge', 'BOOLEAN', 'EDGE').data.foreach_set('value', [ (min(e.vertices), max(e.vertices)) in _k for e in me_mesh_019.edges])
_uv = me_mesh_019.uv_layers.new(name='map1')
_uv.uv.foreach_set('vector', [0.375, 0.3125, 0.3958, 0.3125, 0.3958, 0.6884, 0.375, 0.6884, 0.3958, 0.3125, 0.4167, 0.3125, 0.4167, 0.6884, 0.3958, 0.6884, 0.4167, 0.3125, 0.4375, 0.3125, 0.4375, 0.6884, 0.4167, 0.6884, 0.4375, 0.3125, 0.4583, 0.3125, 0.4583, 0.6884, 0.4375, 0.6884, 0.4583, 0.3125, 0.4792, 0.3125, 0.4792, 0.6884, 0.4583, 0.6884, 0.4792, 0.3125, 0.5, 0.3125, 0.5, 0.6884, 0.4792, 0.6884, 0.5, 0.3125, 0.5208, 0.3125, 0.5208, 0.6884, 0.5, 0.6884, 0.5208, 0.3125, 0.5417, 0.3125, 0.5417, 0.6884, 0.5208, 0.6884, 0.5417, 0.3125, 0.5625, 0.3125, 0.5625, 0.6884, 0.5417, 0.6884, 0.5625, 0.3125, 0.5833, 0.3125, 0.5833, 0.6884, 0.5625, 0.6884, 0.5833, 0.3125, 0.6042, 0.3125, 0.6042, 0.6884, 0.5833, 0.6884, 0.6042, 0.3125, 0.625, 0.3125, 0.625, 0.6884, 0.6042, 0.6884])
me_mesh_019.materials.append(mat_lambert1)
me_mesh_019.use_remesh_preserve_volume = False
me_mesh_019.use_remesh_preserve_attributes = False
me_mesh_019.use_mirror_vertex_groups = False
me_mesh_019.update()
me_mesh_019.normals_split_custom_set([tuple(v) for v in zip(*[iter([-0.7071, 0.7071, 0.0, -0.7071, 0.7071, 0.0, -0.7071, 0.7071, 0.0, -0.7071, 0.7071, 0.0, -0.9659, 0.2588, 0.0, -0.9659, 0.2588, 0.0, -0.9659, 0.2588, 0.0, -0.9659, 0.2588, 0.0, -0.9659, -0.2588, 0.0, -0.9659, -0.2588, 0.0, -0.9659, -0.2588, 0.0, -0.9659, -0.2588, 0.0, -0.7071, -0.7071, 0.0, -0.7071, -0.7071, 0.0, -0.7071, -0.7071, 0.0, -0.7071, -0.7071, 0.0, -0.2588, -0.9659, 0.0, -0.2588, -0.9659, 0.0, -0.2588, -0.9659, 0.0, -0.2588, -0.9659, 0.0, 0.2588, -0.9659, 0.0, 0.2588, -0.9659, 0.0, 0.2588, -0.9659, 0.0, 0.2588, -0.9659, 0.0, 0.7071, -0.7071, 0.0, 0.7071, -0.7071, 0.0, 0.7071, -0.7071, 0.0, 0.7071, -0.7071, 0.0, 0.9659, -0.2588, 0.0, 0.9659, -0.2588, 0.0, 0.9659, -0.2588, 0.0, 0.9659, -0.2588, 0.0, 0.9659, 0.2588, 0.0, 0.9659, 0.2588, 0.0, 0.9659, 0.2588, 0.0, 0.9659, 0.2588, 0.0, 0.7071, 0.7071, 0.0, 0.7071, 0.7071, 0.0, 0.7071, 0.7071, 0.0, 0.7071, 0.7071, 0.0, 0.2588, 0.9659, 0.0, 0.2588, 0.9659, 0.0, 0.2588, 0.9659, 0.0, 0.2588, 0.9659, 0.0, -0.2588, 0.9659, 0.0, -0.2588, 0.9659, 0.0, -0.2588, 0.9659, 0.0, -0.2588, 0.9659, 0.0])] * 3)])
me_mesh_020 = bpy.data.meshes.new('Mesh.020')
me_mesh_020.from_pydata([(-0.1486, 0.2528, 0.3169), (-0.2583, 0.1431, 0.3169), (-0.2985, -0.006737, 0.3169), (-0.2583, -0.1566, 0.3169), (-0.1486, -0.2663, 0.3169), (0.001254, -0.3065, 0.3169), (0.1511, -0.2663, 0.3169), (0.2608, -0.1566, 0.3169), (0.301, -0.006737, 0.3169), (0.2608, 0.1431, 0.3169), (0.1511, 0.2528, 0.3169), (0.001254, 0.293, 0.3169), (-0.1486, 0.2528, 0.3262), (-0.2583, 0.1431, 0.3262), (-0.2985, -0.006737, 0.3262), (-0.2583, -0.1566, 0.3262), (-0.1486, -0.2663, 0.3262), (0.001254, -0.3065, 0.3262), (0.1511, -0.2663, 0.3262), (0.2608, -0.1566, 0.3262), (0.301, -0.006737, 0.3262), (0.2608, 0.1431, 0.3262), (0.1511, 0.2528, 0.3262), (0.001254, 0.293, 0.3262)], [], [(0, 1, 13, 12), (1, 2, 14, 13), (2, 3, 15, 14), (3, 4, 16, 15), (4, 5, 17, 16), (5, 6, 18, 17), (6, 7, 19, 18), (7, 8, 20, 19), (8, 9, 21, 20), (9, 10, 22, 21), (10, 11, 23, 22), (11, 0, 12, 23)])
me_mesh_020.polygons.foreach_set('use_smooth', [True] * 12)
_k = set([(0, 12), (1, 13), (2, 14), (3, 15), (4, 16), (5, 17), (6, 18), (7, 19), (8, 20), (9, 21), (10, 22), (11, 23)])
me_mesh_020.attributes.new('sharp_edge', 'BOOLEAN', 'EDGE').data.foreach_set('value', [ (min(e.vertices), max(e.vertices)) in _k for e in me_mesh_020.edges])
_uv = me_mesh_020.uv_layers.new(name='map1')
_uv.uv.foreach_set('vector', [0.375, 0.3125, 0.3958, 0.3125, 0.3958, 0.6884, 0.375, 0.6884, 0.3958, 0.3125, 0.4167, 0.3125, 0.4167, 0.6884, 0.3958, 0.6884, 0.4167, 0.3125, 0.4375, 0.3125, 0.4375, 0.6884, 0.4167, 0.6884, 0.4375, 0.3125, 0.4583, 0.3125, 0.4583, 0.6884, 0.4375, 0.6884, 0.4583, 0.3125, 0.4792, 0.3125, 0.4792, 0.6884, 0.4583, 0.6884, 0.4792, 0.3125, 0.5, 0.3125, 0.5, 0.6884, 0.4792, 0.6884, 0.5, 0.3125, 0.5208, 0.3125, 0.5208, 0.6884, 0.5, 0.6884, 0.5208, 0.3125, 0.5417, 0.3125, 0.5417, 0.6884, 0.5208, 0.6884, 0.5417, 0.3125, 0.5625, 0.3125, 0.5625, 0.6884, 0.5417, 0.6884, 0.5625, 0.3125, 0.5833, 0.3125, 0.5833, 0.6884, 0.5625, 0.6884, 0.5833, 0.3125, 0.6042, 0.3125, 0.6042, 0.6884, 0.5833, 0.6884, 0.6042, 0.3125, 0.625, 0.3125, 0.625, 0.6884, 0.6042, 0.6884])
me_mesh_020.materials.append(mat_lambert1)
me_mesh_020.use_remesh_preserve_volume = False
me_mesh_020.use_remesh_preserve_attributes = False
me_mesh_020.use_mirror_vertex_groups = False
me_mesh_020.update()
me_mesh_020.normals_split_custom_set([tuple(v) for v in zip(*[iter([-0.7071, 0.7071, 0.0, -0.7071, 0.7071, 0.0, -0.7071, 0.7071, 0.0, -0.7071, 0.7071, 0.0, -0.9659, 0.2588, 0.0, -0.9659, 0.2588, 0.0, -0.9659, 0.2588, 0.0, -0.9659, 0.2588, 0.0, -0.9659, -0.2588, 0.0, -0.9659, -0.2588, 0.0, -0.9659, -0.2588, 0.0, -0.9659, -0.2588, 0.0, -0.7071, -0.7071, 0.0, -0.7071, -0.7071, 0.0, -0.7071, -0.7071, 0.0, -0.7071, -0.7071, 0.0, -0.2588, -0.9659, 0.0, -0.2588, -0.9659, 0.0, -0.2588, -0.9659, 0.0, -0.2588, -0.9659, 0.0, 0.2588, -0.9659, 0.0, 0.2588, -0.9659, 0.0, 0.2588, -0.9659, 0.0, 0.2588, -0.9659, 0.0, 0.7071, -0.7071, 0.0, 0.7071, -0.7071, 0.0, 0.7071, -0.7071, 0.0, 0.7071, -0.7071, 0.0, 0.9659, -0.2588, 0.0, 0.9659, -0.2588, 0.0, 0.9659, -0.2588, 0.0, 0.9659, -0.2588, 0.0, 0.9659, 0.2588, 0.0, 0.9659, 0.2588, 0.0, 0.9659, 0.2588, 0.0, 0.9659, 0.2588, 0.0, 0.7071, 0.7071, 0.0, 0.7071, 0.7071, 0.0, 0.7071, 0.7071, 0.0, 0.7071, 0.7071, 0.0, 0.2588, 0.9659, 0.0, 0.2588, 0.9659, 0.0, 0.2588, 0.9659, 0.0, 0.2588, 0.9659, 0.0, -0.2588, 0.9659, 0.0, -0.2588, 0.9659, 0.0, -0.2588, 0.9659, 0.0, -0.2588, 0.9659, 0.0])] * 3)])
me_mesh_021 = bpy.data.meshes.new('Mesh.021')
me_mesh_021.from_pydata([(-0.1486, 0.2528, 0.4312), (-0.2583, 0.1431, 0.4312), (-0.2985, -0.006737, 0.4312), (-0.2583, -0.1566, 0.4312), (-0.1486, -0.2663, 0.4312), (0.001254, -0.3065, 0.4312), (0.1511, -0.2663, 0.4312), (0.2608, -0.1566, 0.4312), (0.301, -0.006737, 0.4312), (0.2608, 0.1431, 0.4312), (0.1511, 0.2528, 0.4312), (0.001254, 0.293, 0.4312), (-0.1486, 0.2528, 0.4406), (-0.2583, 0.1431, 0.4406), (-0.2985, -0.006737, 0.4406), (-0.2583, -0.1566, 0.4406), (-0.1486, -0.2663, 0.4406), (0.001254, -0.3065, 0.4406), (0.1511, -0.2663, 0.4406), (0.2608, -0.1566, 0.4406), (0.301, -0.006737, 0.4406), (0.2608, 0.1431, 0.4406), (0.1511, 0.2528, 0.4406), (0.001254, 0.293, 0.4406)], [], [(0, 1, 13, 12), (1, 2, 14, 13), (2, 3, 15, 14), (3, 4, 16, 15), (4, 5, 17, 16), (5, 6, 18, 17), (6, 7, 19, 18), (7, 8, 20, 19), (8, 9, 21, 20), (9, 10, 22, 21), (10, 11, 23, 22), (11, 0, 12, 23)])
me_mesh_021.polygons.foreach_set('use_smooth', [True] * 12)
_k = set([(0, 12), (1, 13), (2, 14), (3, 15), (4, 16), (5, 17), (6, 18), (7, 19), (8, 20), (9, 21), (10, 22), (11, 23)])
me_mesh_021.attributes.new('sharp_edge', 'BOOLEAN', 'EDGE').data.foreach_set('value', [ (min(e.vertices), max(e.vertices)) in _k for e in me_mesh_021.edges])
_uv = me_mesh_021.uv_layers.new(name='map1')
_uv.uv.foreach_set('vector', [0.375, 0.3125, 0.3958, 0.3125, 0.3958, 0.6884, 0.375, 0.6884, 0.3958, 0.3125, 0.4167, 0.3125, 0.4167, 0.6884, 0.3958, 0.6884, 0.4167, 0.3125, 0.4375, 0.3125, 0.4375, 0.6884, 0.4167, 0.6884, 0.4375, 0.3125, 0.4583, 0.3125, 0.4583, 0.6884, 0.4375, 0.6884, 0.4583, 0.3125, 0.4792, 0.3125, 0.4792, 0.6884, 0.4583, 0.6884, 0.4792, 0.3125, 0.5, 0.3125, 0.5, 0.6884, 0.4792, 0.6884, 0.5, 0.3125, 0.5208, 0.3125, 0.5208, 0.6884, 0.5, 0.6884, 0.5208, 0.3125, 0.5417, 0.3125, 0.5417, 0.6884, 0.5208, 0.6884, 0.5417, 0.3125, 0.5625, 0.3125, 0.5625, 0.6884, 0.5417, 0.6884, 0.5625, 0.3125, 0.5833, 0.3125, 0.5833, 0.6884, 0.5625, 0.6884, 0.5833, 0.3125, 0.6042, 0.3125, 0.6042, 0.6884, 0.5833, 0.6884, 0.6042, 0.3125, 0.625, 0.3125, 0.625, 0.6884, 0.6042, 0.6884])
me_mesh_021.materials.append(mat_lambert1)
me_mesh_021.use_remesh_preserve_volume = False
me_mesh_021.use_remesh_preserve_attributes = False
me_mesh_021.use_mirror_vertex_groups = False
me_mesh_021.update()
me_mesh_021.normals_split_custom_set([tuple(v) for v in zip(*[iter([-0.7071, 0.7071, 0.0, -0.7071, 0.7071, 0.0, -0.7071, 0.7071, 0.0, -0.7071, 0.7071, 0.0, -0.9659, 0.2588, 0.0, -0.9659, 0.2588, 0.0, -0.9659, 0.2588, 0.0, -0.9659, 0.2588, 0.0, -0.9659, -0.2588, 0.0, -0.9659, -0.2588, 0.0, -0.9659, -0.2588, 0.0, -0.9659, -0.2588, 0.0, -0.7071, -0.7071, 0.0, -0.7071, -0.7071, 0.0, -0.7071, -0.7071, 0.0, -0.7071, -0.7071, 0.0, -0.2588, -0.9659, 0.0, -0.2588, -0.9659, 0.0, -0.2588, -0.9659, 0.0, -0.2588, -0.9659, 0.0, 0.2588, -0.9659, 0.0, 0.2588, -0.9659, 0.0, 0.2588, -0.9659, 0.0, 0.2588, -0.9659, 0.0, 0.7071, -0.7071, 0.0, 0.7071, -0.7071, 0.0, 0.7071, -0.7071, 0.0, 0.7071, -0.7071, 0.0, 0.9659, -0.2588, 0.0, 0.9659, -0.2588, 0.0, 0.9659, -0.2588, 0.0, 0.9659, -0.2588, 0.0, 0.9659, 0.2588, 0.0, 0.9659, 0.2588, 0.0, 0.9659, 0.2588, 0.0, 0.9659, 0.2588, 0.0, 0.7071, 0.7071, 0.0, 0.7071, 0.7071, 0.0, 0.7071, 0.7071, 0.0, 0.7071, 0.7071, 0.0, 0.2588, 0.9659, 0.0, 0.2588, 0.9659, 0.0, 0.2588, 0.9659, 0.0, 0.2588, 0.9659, 0.0, -0.2588, 0.9659, 0.0, -0.2588, 0.9659, 0.0, -0.2588, 0.9659, 0.0, -0.2588, 0.9659, 0.0])] * 3)])

# ---- objects
ob_light = bpy.data.objects.new('Light', light_light)
ob_camera = bpy.data.objects.new('Camera', cam_camera)
ob_pcube1 = bpy.data.objects.new('pCube1', me_mesh)
ob_pcube3 = bpy.data.objects.new('pCube3', me_mesh_001)
ob_pcube5 = bpy.data.objects.new('pCube5', me_mesh_002)
ob_pcube7 = bpy.data.objects.new('pCube7', me_mesh_003)
ob_pcube9 = bpy.data.objects.new('pCube9', me_mesh_004)
ob_pcube11 = bpy.data.objects.new('pCube11', me_mesh_005)
ob_pcube13 = bpy.data.objects.new('pCube13', me_mesh_006)
ob_pcube15 = bpy.data.objects.new('pCube15', me_mesh_007)
ob_pcube17 = bpy.data.objects.new('pCube17', me_mesh_008)
ob_pcube19 = bpy.data.objects.new('pCube19', me_mesh_009)
ob_pcube21 = bpy.data.objects.new('pCube21', me_mesh_010)
ob_pcube23 = bpy.data.objects.new('pCube23', me_mesh_011)
ob_pcylinder1 = bpy.data.objects.new('pCylinder1', me_mesh_012)
ob_psphere1 = bpy.data.objects.new('pSphere1', me_mesh_013)
ob_pasted__pcube5 = bpy.data.objects.new('pasted__pCube5', me_mesh_014)
ob_pasted__pcube7 = bpy.data.objects.new('pasted__pCube7', me_mesh_015)
ob_pasted__pcube8 = bpy.data.objects.new('pasted__pCube8', me_mesh_016)
ob_pasted__pcube9 = bpy.data.objects.new('pasted__pCube9', me_mesh_017)
ob_group = bpy.data.objects.new('group', None)
ob_pcube24 = bpy.data.objects.new('pCube24', me_mesh_018)
ob_pcylinder2 = bpy.data.objects.new('pCylinder2', me_mesh_019)
ob_pcylinder5 = bpy.data.objects.new('pCylinder5', me_mesh_020)
ob_pcylinder6 = bpy.data.objects.new('pCylinder6', me_mesh_021)

# ---- transforms, parenting, visibility, modifiers, constraints
ob_light.location = (-1.049, 4.08, 6.164)
ob_light.rotation_euler = (0.6503, 0.05522, 3.437)
ob_light.lock_rotations_4d = False
ob_light.empty_display_type = 'ARROWS'
ob_light.color = (0.0, 0.0, 0.0, 0.0)
ob_light.lineart.crease_threshold = 0.0
ob_camera.location = (6.883, 7.363, 5.219)
ob_camera.rotation_euler = (1.109, -0.0, 2.386)
ob_camera.lock_rotations_4d = False
ob_camera.empty_display_type = 'ARROWS'
ob_camera.color = (0.0, 0.0, 0.0, 0.0)
ob_camera.display_type = 'WIRE'
ob_camera.lineart.crease_threshold = 0.0
ob_pcube1.location = (0.0, 0.0, 0.0)
ob_pcube1.color = (0.8, 0.8, 0.8, 1.0)
ob_pcube1.lineart.crease_threshold = 0.0
ob_pcube3.location = (0.0, 0.0, 0.0)
ob_pcube3.color = (0.8, 0.8, 0.8, 1.0)
ob_pcube3.lineart.crease_threshold = 0.0
ob_pcube5.location = (0.0, 0.0, 0.0)
ob_pcube5.color = (0.8, 0.8, 0.8, 1.0)
ob_pcube5.lineart.crease_threshold = 0.0
ob_pcube7.location = (0.0, 0.0, 0.0)
ob_pcube7.color = (0.8, 0.8, 0.8, 1.0)
ob_pcube7.lineart.crease_threshold = 0.0
ob_pcube9.location = (0.0, 0.0, 0.0)
ob_pcube9.color = (0.8, 0.8, 0.8, 1.0)
ob_pcube9.lineart.crease_threshold = 0.0
ob_pcube11.location = (0.0, 0.0, 0.0)
ob_pcube11.color = (0.8, 0.8, 0.8, 1.0)
ob_pcube11.lineart.crease_threshold = 0.0
ob_pcube13.location = (0.0, 0.0, 0.0)
ob_pcube13.color = (0.8, 0.8, 0.8, 1.0)
ob_pcube13.lineart.crease_threshold = 0.0
ob_pcube15.location = (0.0, 0.0, 0.0)
ob_pcube15.color = (0.8, 0.8, 0.8, 1.0)
ob_pcube15.lineart.crease_threshold = 0.0
ob_pcube17.location = (0.0, 0.0, 0.0)
ob_pcube17.color = (0.8, 0.8, 0.8, 1.0)
ob_pcube17.lineart.crease_threshold = 0.0
ob_pcube19.location = (0.0, 0.0, 0.0)
ob_pcube19.color = (0.8, 0.8, 0.8, 1.0)
ob_pcube19.lineart.crease_threshold = 0.0
ob_pcube21.location = (0.0, 0.0, 0.0)
ob_pcube21.color = (0.8, 0.8, 0.8, 1.0)
ob_pcube21.lineart.crease_threshold = 0.0
ob_pcube23.location = (0.0, 0.0, 0.0)
ob_pcube23.color = (0.8, 0.8, 0.8, 1.0)
ob_pcube23.lineart.crease_threshold = 0.0
ob_pcylinder1.location = (0.0, 0.0, 0.0)
ob_pcylinder1.color = (0.8, 0.8, 0.8, 1.0)
ob_pcylinder1.lineart.crease_threshold = 0.0
ob_psphere1.location = (0.0, 0.0, 0.0)
ob_psphere1.color = (0.8, 0.8, 0.8, 1.0)
ob_psphere1.lineart.crease_threshold = 0.0
ob_pasted__pcube5.parent = ob_group
ob_pasted__pcube5.location = (-0.1355, -0.2663, 0.2231)
ob_pasted__pcube5.color = (0.8, 0.8, 0.8, 1.0)
ob_pasted__pcube5.lineart.crease_threshold = 0.0
ob_pasted__pcube7.parent = ob_group
ob_pasted__pcube7.location = (-0.1355, -0.2663, 0.2231)
ob_pasted__pcube7.color = (0.8, 0.8, 0.8, 1.0)
ob_pasted__pcube7.lineart.crease_threshold = 0.0
ob_pasted__pcube8.parent = ob_group
ob_pasted__pcube8.location = (-0.1355, -0.2663, 0.2231)
ob_pasted__pcube8.color = (0.8, 0.8, 0.8, 1.0)
ob_pasted__pcube8.lineart.crease_threshold = 0.0
ob_pasted__pcube9.parent = ob_group
ob_pasted__pcube9.location = (-0.1355, -0.2663, 0.2231)
ob_pasted__pcube9.color = (0.8, 0.8, 0.8, 1.0)
ob_pasted__pcube9.lineart.crease_threshold = 0.0
ob_group.location = (0.0, 0.0, 0.0)
ob_group.color = (0.8, 0.8, 0.8, 1.0)
ob_group.lineart.crease_threshold = 0.0
ob_pcube24.location = (-0.1355, -0.2663, 0.2231)
ob_pcube24.color = (0.8, 0.8, 0.8, 1.0)
ob_pcube24.lineart.crease_threshold = 0.0
ob_pcylinder2.location = (0.0, 0.0, 0.0)
ob_pcylinder2.color = (0.8, 0.8, 0.8, 1.0)
ob_pcylinder2.lineart.crease_threshold = 0.0
ob_pcylinder5.location = (0.0, 0.0, 0.0)
ob_pcylinder5.color = (0.8, 0.8, 0.8, 1.0)
ob_pcylinder5.lineart.crease_threshold = 0.0
ob_pcylinder6.location = (0.0, 0.0, 0.0)
ob_pcylinder6.color = (0.8, 0.8, 0.8, 1.0)
ob_pcylinder6.lineart.crease_threshold = 0.0

# ---- collection membership
col_collection.objects.link(ob_light)
col_collection.objects.link(ob_camera)
col_collection.objects.link(ob_pcube1)
col_collection.objects.link(ob_pcube3)
col_collection.objects.link(ob_pcube5)
col_collection.objects.link(ob_pcube7)
col_collection.objects.link(ob_pcube9)
col_collection.objects.link(ob_pcube11)
col_collection.objects.link(ob_pcube13)
col_collection.objects.link(ob_pcube15)
col_collection.objects.link(ob_pcube17)
col_collection.objects.link(ob_pcube19)
col_collection.objects.link(ob_pcube21)
col_collection.objects.link(ob_pcube23)
col_collection.objects.link(ob_pcylinder1)
col_collection.objects.link(ob_psphere1)
col_collection.objects.link(ob_pasted__pcube5)
col_collection.objects.link(ob_pasted__pcube7)
col_collection.objects.link(ob_pasted__pcube8)
col_collection.objects.link(ob_pasted__pcube9)
col_collection.objects.link(ob_group)
col_collection.objects.link(ob_pcube24)
col_collection.objects.link(ob_pcylinder2)
col_collection.objects.link(ob_pcylinder5)
col_collection.objects.link(ob_pcylinder6)

# ---- scene / render settings (as saved in the file)
scene.camera = ob_camera
scene.frame_start = 1; scene.frame_end = 250; scene.frame_set(1)
scene.render.engine = 'BLENDER_EEVEE_NEXT'
scene.cycles.use_denoising = False
scene.cycles.samples = 128
scene.cycles.sampling_pattern = 'TABULATED_SOBOL'
scene.cycles.use_adaptive_sampling = False
scene.cycles.use_light_tree = False
scene.view_settings.view_transform = 'Filmic'
bpy.context.view_layer.update()
